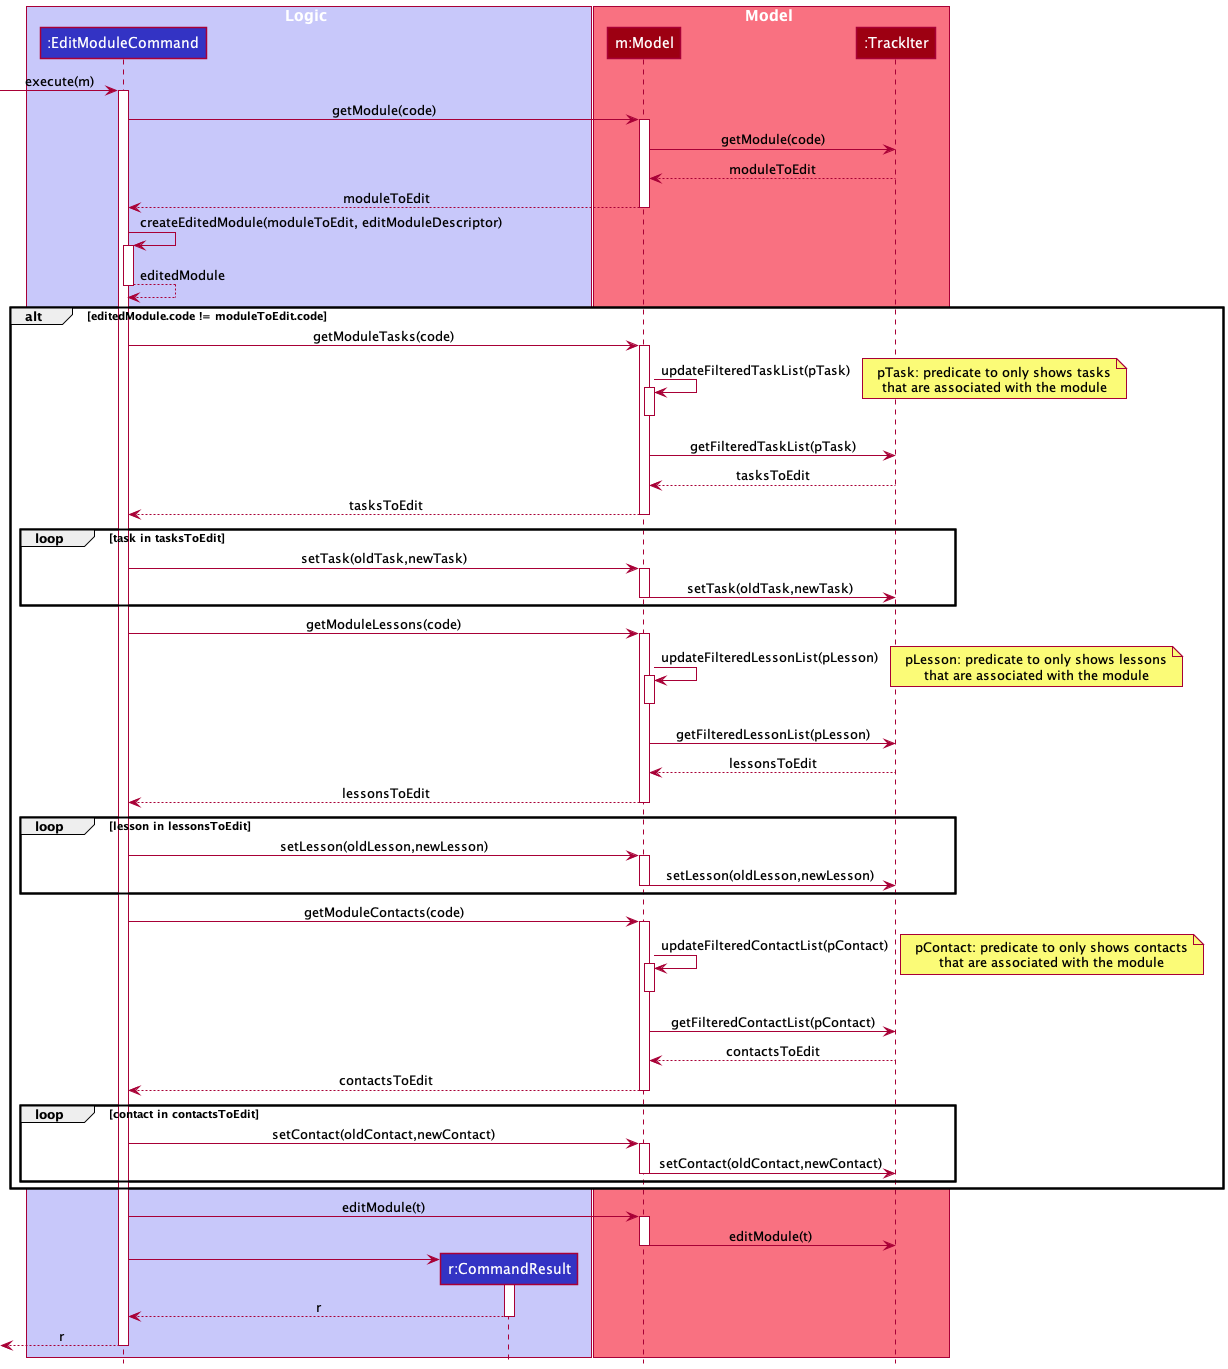

The diagram above was rendered by PlantUML. Its source (embedded in the PNG):
@startuml
!include style.puml

box Logic LOGIC_COLOR_T1
participant ":EditModuleCommand" as EditModuleCommand LOGIC_COLOR
participant "r:CommandResult" as CommandResult LOGIC_COLOR
end box

box Model MODEL_COLOR_T1
participant "m:Model" as Model MODEL_COLOR
participant ":TrackIter" as TrackIter MODEL_COLOR
end box

[-> EditModuleCommand : execute(m)
activate EditModuleCommand

'getModule
EditModuleCommand -> Model : getModule(code)
activate Model
Model -> TrackIter : getModule(code)
TrackIter --> Model : moduleToEdit
Model --> EditModuleCommand : moduleToEdit
deactivate Model
'end

'createEditedModule
EditModuleCommand -> EditModuleCommand : createEditedModule(moduleToEdit, editModuleDescriptor)
activate EditModuleCommand
EditModuleCommand --> EditModuleCommand : editedModule
deactivate EditModuleCommand
'end

alt editedModule.code != moduleToEdit.code
'getModuleTask
EditModuleCommand -> Model : getModuleTasks(code)
activate Model
Model -> Model : updateFilteredTaskList(pTask)
activate Model
deactivate Model
note right
pTask: predicate to only shows tasks
that are associated with the module
end note
Model -> TrackIter : getFilteredTaskList(pTask)
TrackIter --> Model : tasksToEdit
Model --> EditModuleCommand : tasksToEdit
deactivate Model
'end

'edit tasks
loop task in tasksToEdit
    EditModuleCommand -> Model : setTask(oldTask,newTask)
    activate Model
    Model -> TrackIter : setTask(oldTask,newTask)
deactivate Model
end
'end

'getModuleLesson
EditModuleCommand -> Model : getModuleLessons(code)
activate Model
Model -> Model : updateFilteredLessonList(pLesson)
activate Model
deactivate Model
note right
pLesson: predicate to only shows lessons
that are associated with the module
end note
Model -> TrackIter : getFilteredLessonList(pLesson)
TrackIter --> Model : lessonsToEdit
Model --> EditModuleCommand : lessonsToEdit
deactivate Model
'end

'edit lessons
loop lesson in lessonsToEdit
    EditModuleCommand -> Model : setLesson(oldLesson,newLesson)
    activate Model
    Model -> TrackIter : setLesson(oldLesson,newLesson)
deactivate Model
end
'end

'getModuleContact
EditModuleCommand -> Model : getModuleContacts(code)
activate Model
Model -> Model : updateFilteredContactList(pContact)
activate Model
deactivate Model
note right
pContact: predicate to only shows contacts
that are associated with the module
end note
Model -> TrackIter : getFilteredContactList(pContact)
TrackIter --> Model : contactsToEdit
Model --> EditModuleCommand : contactsToEdit
deactivate Model
'end

'edit contacts
loop contact in contactsToEdit
    EditModuleCommand -> Model : setContact(oldContact,newContact)
    activate Model
    Model -> TrackIter : setContact(oldContact,newContact)
deactivate Model
end
'end

end


EditModuleCommand -> Model : editModule(t)
activate Model
Model -> TrackIter : editModule(t)

deactivate Model

create CommandResult
EditModuleCommand -> CommandResult
activate CommandResult

CommandResult --> EditModuleCommand : r
deactivate CommandResult

[<--EditModuleCommand : r
deactivate EditModuleCommand

@enduml